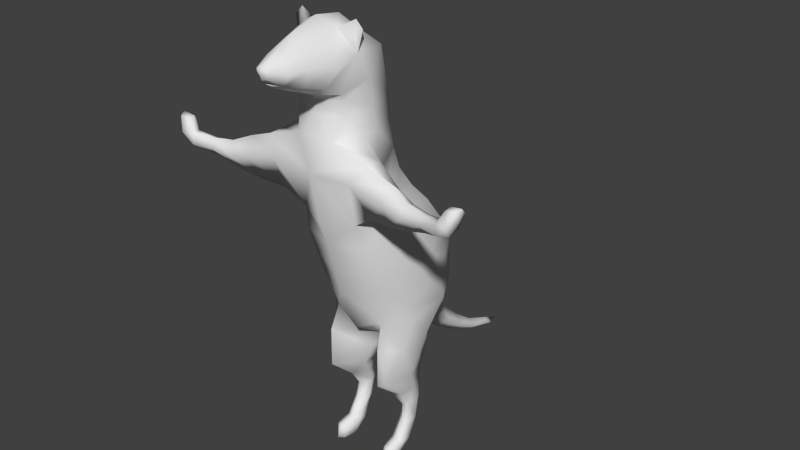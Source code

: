 # Source: ferret.blend  (saved by Blender 2.72.0; exported with 4.5.12 LTS)
import bpy
from mathutils import Matrix  # noqa: F401  (used for matrix-valued properties, if any)

bpy.ops.wm.read_factory_settings(use_empty=True)
scene = bpy.context.scene
scene.name = 'Scene'

# ---- collections
col_collection_1 = bpy.data.collections.new('Collection 1'); scene.collection.children.link(col_collection_1)

# ---- materials (node trees are filled in below, after node groups)
mat_material = bpy.data.materials.new('Material')
mat_material.alpha_threshold = 0.0
mat_material.use_transparent_shadow = False
mat_material.roughness = 0.5
mat_material.line_color = (0.0, 0.0, 0.0, 1.0)

# ---- material node trees

# ---- world
world_world = bpy.data.worlds.new('World'); scene.world = world_world
world_world.color = (0.05088, 0.05088, 0.05088)
world_world.use_sun_shadow = False
world_world.sun_shadow_jitter_overblur = 0.0
world_world.cycles.sampling_method = 'MANUAL'
world_world.cycles.sample_map_resolution = 256

# ---- meshes
me_ferret = bpy.data.meshes.new('ferret')
me_ferret.from_pydata([(-0.8897, -0.2042, 5.555), (-0.677, -0.8682, 5.208), (-0.8269, -0.3944, 6.092), (-0.9926, 0.1364, 5.091), (-0.677, 0.5187, 5.972), (-0.6087, -0.9606, 5.677), (-0.7577, -0.6088, 4.611), (-0.6274, 0.2139, 6.418), (-0.7605, 0.8819, 5.572), (-0.9911, 0.6968, 4.5), (-0.8405, -0.3719, 4.109), (-0.6806, 1.45, 4.898), (-0.9911, 0.9747, 3.984), (-0.9633, 0.05476, 3.664), (-0.6806, 1.701, 4.416), (-1.004, 1.131, 3.417), (-1.004, 0.1864, 3.318), (-0.5958, 1.845, 3.473), (-0.9588, 0.6753, 2.793), (-0.6081, 1.632, 2.854), (-0.523, 1.189, 2.249), (-0.2375, 2.326, 1.993), (-0.4647, 1.413, 2.396), (-0.1352, 4.034, 1.06), (-0.665, -0.5298, 7.802), (-0.1891, 3.383, 1.29), (-0.5264, -1.104, 7.75), (-0.5264, 0.04406, 7.854), (-0.5837, 0.1017, 6.871), (-0.7682, -0.5812, 6.532), (-0.5465, 0.05403, 7.384), (-0.2138, 2.827, 1.618), (-0.4036, -1.284, 7.32), (-0.7099, -0.4454, 7.37), (-0.263, 1.775, 2.499), (-0.6727, -0.5945, 8.36), (-0.5325, -1.107, 8.06), (-0.5325, -0.1511, 8.809), (-0.6912, -0.9226, 8.869), (-0.5325, -1.188, 8.18), (-0.5393, -0.6534, 9.172), (-0.6282, -1.321, 8.692), (-0.488, -1.488, 8.357), (-0.3563, -1.046, 9.274), (-0.4979, -1.804, 8.805), (-0.376, -1.879, 8.46), (-0.2668, -1.672, 9.101), (-0.348, -2.178, 8.76), (-0.2324, -2.177, 8.536), (-0.2209, -2.103, 8.956), (-0.1312, -2.427, 8.785), (-0.06858, -2.418, 8.691), (-0.09169, -2.462, 8.857), (-0.2049, -1.824, 8.603), (-0.7593, -0.8617, 9.27), (-0.6092, -0.8587, 9.422), (-0.7113, -0.816, 7.388), (-1.604, -0.9931, 6.374), (-1.052, -1.052, 5.979), (-1.097, -0.7278, 6.403), (-0.8967, -1.445, 6.726), (-1.133, -1.259, 7.092), (-1.164, -0.9335, 7.081), (-1.528, -1.145, 6.022), (-1.616, -1.455, 6.595), (-1.699, -1.217, 6.88), (-1.683, -1.03, 6.724), (-2.044, -1.167, 6.331), (-2.025, -1.307, 6.179), (-2.021, -1.479, 6.456), (-2.059, -1.35, 6.733), (-2.067, -1.143, 6.623), (-2.501, -1.266, 6.444), (-2.484, -1.366, 6.315), (-2.472, -1.508, 6.492), (-2.494, -1.45, 6.695), (-2.508, -1.28, 6.635), (-2.956, -1.341, 6.604), (-2.967, -1.428, 6.419), (-2.916, -1.596, 6.492), (-2.878, -1.594, 6.709), (-2.927, -1.423, 6.722), (-3.177, -1.375, 6.627), (-3.094, -1.524, 6.479), (-3.126, -1.651, 6.708), (-3.178, -1.496, 6.744), (-3.035, -1.34, 6.853), (-3.007, -1.522, 6.946), (-3.034, -1.403, 6.986), (-3.271, -1.342, 6.919), (-3.229, -1.568, 6.986), (-3.278, -1.439, 7.034), (-0.5458, -0.2359, 3.297), (-0.2008, 1.049, 1.907), (-0.8701, -0.006103, 2.666), (-0.143, 0.289, 2.162), (-0.8869, 0.5562, 2.396), (-0.6234, 1.011, 1.985), (-0.6046, -0.4215, 2.758), (-0.3274, 0.9771, 1.799), (-0.7951, 1.092, 2.885), (-0.7397, -0.2905, 1.934), (-0.2709, 0.2148, 1.785), (-0.8636, 0.3054, 1.907), (-0.6747, 0.8283, 1.823), (-0.6078, -0.4302, 1.924), (-0.4319, 0.8835, 1.729), (-0.706, 0.1619, 1.469), (-0.3823, 0.474, 1.443), (-0.8042, 0.4855, 1.518), (-0.6788, 0.7883, 1.528), (-0.5492, 0.09535, 1.448), (-0.5106, 0.8393, 1.485), (-0.6889, 0.4374, 1.051), (-0.4404, 0.6083, 1.087), (-0.752, 0.6644, 1.117), (-0.6506, 0.8522, 1.167), (-0.5756, 0.3759, 1.038), (-0.5237, 0.8654, 1.151), (-0.7198, 0.3885, 0.6896), (-0.4419, 0.4728, 0.682), (-0.7494, 0.5833, 0.6906), (-0.6174, 0.7126, 0.6874), (-0.6108, 0.3187, 0.6877), (-0.4918, 0.6919, 0.682), (-0.7512, 0.1763, 0.3077), (-0.4554, 0.1955, 0.2987), (-0.7475, 0.3771, 0.2546), (-0.6168, 0.5139, 0.212), (-0.6061, 0.09752, 0.3285), (-0.457, 0.4273, 0.1985), (-0.7378, 0.06483, 0.003548), (-0.4429, 0.09316, 0.003853), (-0.5594, 0.3385, 0.006354), (-0.592, -0.01475, 0.002734), (-0.7392, -0.1534, 0.2381), (-0.5132, -0.1387, 0.2312), (-0.6284, -0.2136, 0.2539), (-0.729, -0.2385, 0.000448), (-0.5036, -0.2169, 0.0006797), (-0.6176, -0.2994, -0.0001738), (1.217e-07, -0.89, 4.469), (-1.034e-07, 1.687, 5.002), (0.009195, -1.856, 8.414), (0.009195, -1.758, 8.746), (0.8897, -0.2042, 5.555), (0.677, -0.8682, 5.208), (0.8269, -0.3944, 6.092), (0.9926, 0.1364, 5.091), (0.677, 0.5187, 5.972), (0.6087, -0.9606, 5.677), (0.7577, -0.6088, 4.611), (0.6274, 0.2139, 6.418), (0.7605, 0.8819, 5.572), (0.9911, 0.6968, 4.5), (0.8405, -0.3719, 4.109), (0.6806, 1.45, 4.898), (0.9911, 0.9747, 3.984), (0.9633, 0.05476, 3.664), (0.6806, 1.701, 4.416), (1.004, 1.131, 3.417), (1.004, 0.1864, 3.318), (0.5958, 1.845, 3.473), (0.9588, 0.6753, 2.793), (0.6081, 1.632, 2.854), (0.523, 1.189, 2.249), (0.2375, 2.326, 1.993), (0.4647, 1.413, 2.396), (0.1352, 4.034, 1.06), (0.665, -0.5298, 7.802), (0.1891, 3.383, 1.29), (0.5264, -1.104, 7.75), (0.5264, 0.04406, 7.854), (0.5837, 0.1017, 6.871), (0.7682, -0.5812, 6.532), (0.5465, 0.05403, 7.384), (0.2138, 2.827, 1.618), (0.4036, -1.284, 7.32), (0.7099, -0.4454, 7.37), (0.263, 1.775, 2.499), (0.6727, -0.5945, 8.36), (0.5325, -1.107, 8.06), (0.5325, -0.1511, 8.809), (0.6912, -0.9226, 8.869), (0.5325, -1.188, 8.18), (0.5393, -0.6534, 9.172), (0.6282, -1.321, 8.692), (0.488, -1.488, 8.357), (0.3563, -1.046, 9.274), (0.4979, -1.804, 8.805), (0.376, -1.879, 8.46), (0.2668, -1.672, 9.101), (0.348, -2.178, 8.76), (0.2324, -2.177, 8.536), (0.2209, -2.103, 8.956), (0.1312, -2.427, 8.785), (0.06858, -2.418, 8.691), (0.09169, -2.462, 8.857), (0.2049, -1.824, 8.603), (0.7593, -0.8617, 9.27), (0.6092, -0.8587, 9.422), (0.7113, -0.816, 7.388), (1.604, -0.9931, 6.374), (1.052, -1.052, 5.979), (1.097, -0.7278, 6.403), (0.8967, -1.445, 6.726), (1.133, -1.259, 7.092), (1.164, -0.9335, 7.081), (1.528, -1.145, 6.022), (1.616, -1.455, 6.595), (1.699, -1.217, 6.88), (1.683, -1.03, 6.724), (2.044, -1.167, 6.331), (2.025, -1.307, 6.179), (2.021, -1.479, 6.456), (2.059, -1.35, 6.733), (2.067, -1.143, 6.623), (2.501, -1.266, 6.444), (2.484, -1.366, 6.315), (2.472, -1.508, 6.492), (2.494, -1.45, 6.695), (2.508, -1.28, 6.635), (2.956, -1.341, 6.604), (2.967, -1.428, 6.419), (2.916, -1.596, 6.492), (2.878, -1.594, 6.709), (2.927, -1.423, 6.722), (3.177, -1.375, 6.627), (3.094, -1.524, 6.479), (3.126, -1.651, 6.708), (3.178, -1.496, 6.744), (3.035, -1.34, 6.853), (3.007, -1.522, 6.946), (3.034, -1.403, 6.986), (3.271, -1.342, 6.919), (3.229, -1.568, 6.986), (3.278, -1.439, 7.034), (0.5458, -0.2359, 3.297), (0.2008, 1.049, 1.907), (0.8701, -0.006103, 2.666), (0.143, 0.289, 2.162), (0.8869, 0.5562, 2.396), (0.6234, 1.011, 1.985), (0.6046, -0.4215, 2.758), (0.3274, 0.9771, 1.799), (0.7951, 1.092, 2.885), (0.7397, -0.2905, 1.934), (0.2709, 0.2148, 1.785), (0.8636, 0.3054, 1.907), (0.6747, 0.8283, 1.823), (0.6078, -0.4302, 1.924), (0.4319, 0.8835, 1.729), (0.706, 0.1619, 1.469), (0.3823, 0.474, 1.443), (0.8042, 0.4855, 1.518), (0.6788, 0.7883, 1.528), (0.5492, 0.09535, 1.448), (0.5106, 0.8393, 1.485), (0.6889, 0.4374, 1.051), (0.4404, 0.6083, 1.087), (0.752, 0.6644, 1.117), (0.6506, 0.8522, 1.167), (0.5756, 0.3759, 1.038), (0.5237, 0.8654, 1.151), (0.7198, 0.3885, 0.6896), (0.4419, 0.4728, 0.682), (0.7494, 0.5833, 0.6906), (0.6174, 0.7126, 0.6874), (0.6108, 0.3187, 0.6877), (0.4918, 0.6919, 0.682), (0.7512, 0.1763, 0.3077), (0.4554, 0.1955, 0.2987), (0.7475, 0.3771, 0.2546), (0.6168, 0.5139, 0.212), (0.6061, 0.09752, 0.3285), (0.457, 0.4273, 0.1985), (0.7378, 0.06483, 0.003548), (0.4429, 0.09316, 0.003853), (0.5594, 0.3385, 0.006354), (0.592, -0.01475, 0.002734), (0.7392, -0.1534, 0.2381), (0.5132, -0.1387, 0.2312), (0.6284, -0.2136, 0.2539), (0.729, -0.2385, 0.000448), (0.5036, -0.2169, 0.0006797), (0.6176, -0.2994, -0.0001738), (-9.752e-08, 1.256, 2.169), (2.184e-07, -1.067, 5.134), (-1.147e-07, 0.6922, 6.095), (3.451e-07, -1.261, 5.656), (2.86e-07, 0.3937, 6.505), (-1.488e-07, 1.082, 5.702), (1.792e-07, -0.7509, 3.988), (1.373e-07, -0.3119, 2.99), (-6.688e-07, 1.938, 4.581), (8.189e-08, -0.04344, 2.825), (-6.651e-07, 2.091, 3.566), (-1.935e-08, 0.4393, 2.517), (-5.91e-07, 1.952, 2.954), (-7.265e-07, 4.466, 0.9686), (-1.925e-07, 1.138, 2.112), (-6.617e-07, 3.996, 0.9837), (-7.977e-07, 4.034, 1.153), (3.542e-07, -1.255, 7.736), (2.87e-07, 0.1952, 7.868), (-7.281e-07, 3.419, 1.416), (-6.025e-07, 3.314, 1.188), (2.905e-07, 0.2897, 6.872), (-5.455e-07, 2.696, 1.494), (3.634e-07, -1.467, 6.692), (-6.699e-07, 2.921, 1.771), (2.921e-07, 0.2314, 7.367), (-6.151e-07, 2.421, 2.233), (3.604e-07, -1.424, 7.43), (-4.996e-07, 2.209, 1.806), (3.53e-07, -1.242, 7.981), (-4.008e-07, 1.636, 2.279), (3.081e-07, -0.04732, 8.926), (3.567e-07, -1.282, 8.078), (3.581e-07, -0.6149, 9.364), (3.814e-07, -1.566, 8.203), (4.06e-07, -1.165, 9.451), (4.091e-07, -1.884, 8.324), (4.505e-07, -1.676, 9.306), (4.334e-07, -2.163, 8.45), (4.835e-07, -2.054, 9.087), (4.78e-07, -2.451, 8.659), (5.513e-07, -2.478, 8.885), (5.525e-07, -2.491, 8.775), (4.508e-07, -2.362, 8.573), (-0.009194, -1.856, 8.414), (3.87e-07, -1.633, 8.564), (-0.009194, -1.758, 8.746), (4.523e-07, -2.38, 8.61)], [], [(287, 289, 5, 1), (287, 1, 6, 141), (288, 4, 7, 290), (288, 291, 8, 4), (66, 57, 67, 71), (0, 2, 7, 4), (0, 4, 8, 3), (0, 3, 6, 1), (6, 3, 9, 10), (8, 291, 142, 11), (141, 6, 10, 292), (3, 8, 11, 9), (112, 118, 116, 110), (9, 11, 14, 12), (11, 142, 294, 14), (10, 9, 12, 13), (14, 294, 296, 17), (13, 12, 15, 16), (110, 116, 115, 109), (12, 14, 17, 15), (295, 92, 297), (15, 17, 19, 100), (17, 296, 298, 19), (2, 29, 28, 7), (61, 62, 66, 65), (30, 33, 24, 27), (7, 28, 307, 290), (316, 34, 21, 314), (56, 32, 26), (32, 313, 303, 26), (311, 30, 27, 304), (306, 25, 23, 301), (25, 305, 302, 23), (31, 310, 305, 25), (308, 31, 25, 306), (33, 29, 56), (307, 28, 30, 311), (28, 29, 33, 30), (314, 21, 31, 308), (21, 312, 310, 31), (24, 26, 36, 35), (27, 24, 35, 37), (26, 303, 315, 36), (304, 27, 37, 317), (23, 302, 299), (301, 23, 299), (36, 315, 318, 39), (37, 35, 38, 40), (35, 36, 39, 38), (317, 37, 40, 319), (38, 39, 42, 41), (319, 40, 43, 321), (39, 318, 320, 42), (43, 41, 44, 46), (42, 320, 322, 45), (41, 42, 45, 44), (321, 43, 46, 323), (44, 45, 48, 47), (323, 46, 49, 325), (46, 44, 47, 49), (45, 322, 324, 48), (49, 47, 50, 52), (47, 48, 51, 50), (325, 49, 52, 327), (51, 326, 328, 50), (52, 50, 328, 327), (51, 48, 333, 326), (329, 48, 324), (333, 48, 53, 144), (143, 331, 53), (331, 144, 53), (143, 53, 48, 329), (38, 41, 43), (43, 40, 55), (40, 38, 54), (309, 313, 32), (289, 309, 5), (32, 56, 62, 61), (56, 29, 59, 62), (5, 309, 60, 58), (59, 58, 63, 57), (309, 32, 61, 60), (62, 59, 57, 66), (33, 56, 26, 24), (29, 5, 58, 59), (5, 29, 2), (58, 60, 64, 63), (60, 61, 65, 64), (0, 1, 5, 2), (63, 64, 69, 68), (64, 65, 70, 69), (57, 63, 68, 67), (65, 66, 71, 70), (67, 68, 73, 72), (69, 70, 75, 74), (70, 71, 76, 75), (68, 69, 74, 73), (71, 67, 72, 76), (75, 76, 81, 80), (73, 74, 79, 78), (76, 72, 77, 81), (72, 73, 78, 77), (74, 75, 80, 79), (80, 81, 88, 87), (78, 83, 82), (85, 82, 83, 84), (84, 80, 87, 90), (88, 86, 89, 91), (87, 88, 91, 90), (85, 84, 90, 91), (77, 82, 89, 86), (81, 77, 86, 88), (82, 85, 91, 89), (78, 79, 83), (79, 80, 84), (83, 79, 84), (77, 78, 82), (22, 316, 286, 20), (300, 297, 93), (300, 93, 20, 286), (297, 92, 98, 95), (20, 93, 99, 97), (92, 16, 94, 98), (16, 18, 96, 94), (18, 20, 97, 96), (93, 297, 95, 99), (18, 100, 20), (34, 298, 312, 21), (13, 16, 92), (97, 99, 106, 104), (98, 94, 101, 105), (94, 96, 103, 101), (96, 97, 104, 103), (99, 95, 102, 106), (95, 98, 105, 102), (106, 102, 108, 112), (102, 105, 111, 108), (104, 106, 112, 110), (105, 101, 107, 111), (101, 103, 109, 107), (103, 104, 110, 109), (15, 100, 18, 16), (292, 10, 92, 293), (293, 92, 295), (10, 13, 92), (107, 113, 117, 111), (109, 115, 113, 107), (111, 117, 114, 108), (115, 116, 122, 121), (117, 113, 119, 123), (116, 118, 124, 122), (114, 117, 123, 120), (113, 115, 121, 119), (118, 114, 120, 124), (120, 123, 129, 126), (119, 121, 127, 125), (124, 120, 126, 130), (121, 122, 128, 127), (123, 119, 125, 129), (122, 124, 130, 128), (134, 132, 139, 140), (126, 129, 137, 136), (136, 139, 132, 126), (127, 133, 131), (137, 135, 138, 140), (136, 137, 140, 139), (125, 131, 138, 135), (131, 134, 140, 138), (127, 128, 133), (129, 125, 135, 137), (130, 126, 132), (128, 130, 133), (132, 134, 131, 133), (133, 130, 132), (125, 127, 131), (108, 114, 118, 112), (22, 19, 298, 34), (100, 22, 20), (34, 316, 22), (100, 19, 22), (55, 40, 54), (38, 43, 55, 54), (287, 146, 150, 289), (288, 290, 152, 149), (288, 149, 153, 291), (211, 216, 212, 202), (145, 149, 152, 147), (145, 148, 153, 149), (145, 146, 151, 148), (151, 155, 154, 148), (148, 154, 156, 153), (257, 255, 261, 263), (154, 157, 159, 156), (155, 158, 157, 154), (159, 162, 296, 294), (158, 161, 160, 157), (255, 254, 260, 261), (157, 160, 162, 159), (295, 297, 237), (160, 245, 164, 162), (162, 164, 298, 296), (147, 152, 173, 174), (206, 210, 211, 207), (175, 172, 169, 178), (152, 290, 307, 173), (316, 314, 166, 179), (201, 171, 177), (177, 171, 303, 313), (311, 304, 172, 175), (306, 301, 168, 170), (170, 168, 302, 305), (176, 170, 305, 310), (308, 306, 170, 176), (178, 201, 174), (307, 311, 175, 173), (173, 175, 178, 174), (314, 308, 176, 166), (166, 176, 310, 312), (169, 180, 181, 171), (172, 182, 180, 169), (171, 181, 315, 303), (304, 317, 182, 172), (168, 299, 302), (301, 299, 168), (181, 184, 318, 315), (182, 185, 183, 180), (180, 183, 184, 181), (317, 319, 185, 182), (183, 186, 187, 184), (319, 321, 188, 185), (184, 187, 320, 318), (188, 191, 189, 186), (187, 190, 322, 320), (186, 189, 190, 187), (321, 323, 191, 188), (189, 192, 193, 190), (323, 325, 194, 191), (191, 194, 192, 189), (190, 193, 324, 322), (194, 197, 195, 192), (192, 195, 196, 193), (325, 327, 197, 194), (196, 195, 328, 326), (197, 327, 328, 195), (196, 326, 333, 193), (329, 324, 193), (333, 332, 198, 193), (330, 198, 331), (331, 198, 332), (330, 329, 193, 198), (183, 188, 186), (188, 200, 185), (185, 199, 183), (309, 177, 313), (289, 150, 309), (177, 206, 207, 201), (201, 207, 204, 174), (150, 203, 205, 309), (204, 202, 208, 203), (309, 205, 206, 177), (207, 211, 202, 204), (178, 169, 171, 201), (174, 204, 203, 150), (150, 147, 174), (203, 208, 209, 205), (205, 209, 210, 206), (145, 147, 150, 146), (208, 213, 214, 209), (209, 214, 215, 210), (202, 212, 213, 208), (210, 215, 216, 211), (212, 217, 218, 213), (214, 219, 220, 215), (215, 220, 221, 216), (213, 218, 219, 214), (216, 221, 217, 212), (220, 225, 226, 221), (218, 223, 224, 219), (221, 226, 222, 217), (217, 222, 223, 218), (219, 224, 225, 220), (225, 232, 233, 226), (223, 227, 228), (230, 229, 228, 227), (229, 235, 232, 225), (233, 236, 234, 231), (232, 235, 236, 233), (230, 236, 235, 229), (222, 231, 234, 227), (226, 233, 231, 222), (227, 234, 236, 230), (223, 228, 224), (224, 229, 225), (228, 229, 224), (222, 227, 223), (167, 165, 286, 316), (300, 238, 297), (300, 286, 165, 238), (297, 240, 243, 237), (165, 242, 244, 238), (237, 243, 239, 161), (161, 239, 241, 163), (163, 241, 242, 165), (238, 244, 240, 297), (163, 165, 245), (179, 166, 312, 298), (158, 237, 161), (242, 249, 251, 244), (243, 250, 246, 239), (239, 246, 248, 241), (241, 248, 249, 242), (244, 251, 247, 240), (240, 247, 250, 243), (251, 257, 253, 247), (247, 253, 256, 250), (249, 255, 257, 251), (250, 256, 252, 246), (246, 252, 254, 248), (248, 254, 255, 249), (160, 161, 163, 245), (292, 293, 237, 155), (293, 295, 237), (155, 237, 158), (252, 256, 262, 258), (254, 252, 258, 260), (256, 253, 259, 262), (260, 266, 267, 261), (262, 268, 264, 258), (261, 267, 269, 263), (259, 265, 268, 262), (258, 264, 266, 260), (263, 269, 265, 259), (265, 271, 274, 268), (264, 270, 272, 266), (269, 275, 271, 265), (266, 272, 273, 267), (268, 274, 270, 264), (267, 273, 275, 269), (279, 285, 284, 277), (271, 281, 282, 274), (281, 271, 277, 284), (272, 276, 278), (282, 285, 283, 280), (281, 284, 285, 282), (270, 280, 283, 276), (276, 283, 285, 279), (272, 278, 273), (274, 282, 280, 270), (275, 277, 271), (273, 278, 275), (277, 278, 276, 279), (278, 277, 275), (270, 276, 272), (253, 257, 263, 259), (167, 179, 298, 164), (245, 165, 167), (179, 167, 316), (245, 167, 164), (200, 199, 185), (183, 199, 200, 188), (287, 141, 151, 146), (141, 292, 155, 151), (153, 156, 142, 291), (156, 159, 294, 142)])
me_ferret.polygons.foreach_set('use_smooth', [True] * 364)
_uv = me_ferret.uv_layers.new(name='UVMap')
_uv.uv.foreach_set('vector', [0.5535, 0.1692, 0.5908, 0.1467, 0.6227, 0.2241, 0.5712, 0.2375, 0.5535, 0.1692, 0.5712, 0.2375, 0.506, 0.2696, 0.4927, 0.191, 0.6022, 0.4991, 0.5947, 0.4181, 0.6499, 0.4098, 0.6523, 0.4992, 0.6022, 0.4991, 0.5413, 0.4988, 0.5386, 0.4373, 0.5947, 0.4181, 0.7865, 0.1909, 0.7458, 0.1789, 0.7696, 0.1265, 0.7941, 0.1355, 0.5877, 0.3205, 0.6458, 0.3155, 0.6499, 0.4098, 0.5947, 0.4181, 0.5877, 0.3205, 0.5947, 0.4181, 0.5386, 0.4373, 0.5305, 0.3589, 0.5877, 0.3205, 0.5305, 0.3589, 0.506, 0.2696, 0.5712, 0.2375, 0.506, 0.2696, 0.5305, 0.3589, 0.4729, 0.3947, 0.4515, 0.2896, 0.5386, 0.4373, 0.5413, 0.4988, 0.4837, 0.4991, 0.4834, 0.4569, 0.4927, 0.191, 0.506, 0.2696, 0.4515, 0.2896, 0.4529, 0.192, 0.5305, 0.3589, 0.5386, 0.4373, 0.4834, 0.4569, 0.4729, 0.3947, 0.2105, 0.2791, 0.1929, 0.2417, 0.2003, 0.2381, 0.2296, 0.2718, 0.4729, 0.3947, 0.4834, 0.4569, 0.4247, 0.4588, 0.4184, 0.4008, 0.4834, 0.4569, 0.4837, 0.4991, 0.428, 0.499, 0.4247, 0.4588, 0.4515, 0.2896, 0.4729, 0.3947, 0.4184, 0.4008, 0.4223, 0.3162, 0.4247, 0.4588, 0.428, 0.499, 0.3726, 0.499, 0.3698, 0.457, 0.4223, 0.3162, 0.4184, 0.4008, 0.3771, 0.3989, 0.3903, 0.3188, 0.2296, 0.2718, 0.2003, 0.2381, 0.2124, 0.2267, 0.2585, 0.2499, 0.4184, 0.4008, 0.4247, 0.4588, 0.3698, 0.457, 0.3771, 0.3989, 0.4068, 0.1794, 0.4173, 0.2646, 0.3714, 0.1606, 0.3771, 0.3989, 0.3698, 0.457, 0.3263, 0.4404, 0.3343, 0.3919, 0.3698, 0.457, 0.3726, 0.499, 0.3011, 0.4989, 0.3263, 0.4404, 0.6458, 0.3155, 0.6964, 0.3027, 0.687, 0.406, 0.6499, 0.4098, 0.8174, 0.2488, 0.7774, 0.2677, 0.7865, 0.1909, 0.8089, 0.1897, 0.713, 0.4098, 0.7496, 0.3441, 0.7734, 0.3377, 0.7269, 0.4159, 0.6499, 0.4098, 0.687, 0.406, 0.6796, 0.4992, 0.6523, 0.4992, 0.2319, 0.4305, 0.2647, 0.4541, 0.1924, 0.4698, 0.1855, 0.4429, 0.7798, 0.3024, 0.8344, 0.2728, 0.8341, 0.2963, 0.8344, 0.2728, 0.8775, 0.2808, 0.889, 0.2894, 0.8341, 0.2963, 0.7005, 0.4992, 0.713, 0.4098, 0.7269, 0.4159, 0.717, 0.4992, 0.09034, 0.4608, 0.09152, 0.4794, 0.0402, 0.4864, 0.03661, 0.4737, 0.09152, 0.4794, 0.09392, 0.4988, 0.04292, 0.4988, 0.0402, 0.4864, 0.1424, 0.475, 0.1442, 0.4988, 0.09392, 0.4988, 0.09152, 0.4794, 0.1427, 0.4519, 0.1424, 0.475, 0.09152, 0.4794, 0.09034, 0.4608, 0.7496, 0.3441, 0.6964, 0.3027, 0.7798, 0.3024, 0.6796, 0.4992, 0.687, 0.406, 0.713, 0.4098, 0.7005, 0.4992, 0.687, 0.406, 0.6964, 0.3027, 0.7496, 0.3441, 0.713, 0.4098, 0.1855, 0.4429, 0.1924, 0.4698, 0.1424, 0.475, 0.1427, 0.4519, 0.1924, 0.4698, 0.2015, 0.4988, 0.1442, 0.4988, 0.1424, 0.475, 0.7734, 0.3377, 0.8341, 0.2963, 0.844, 0.3108, 0.7817, 0.3718, 0.7269, 0.4159, 0.7734, 0.3377, 0.7817, 0.3718, 0.7649, 0.4453, 0.8341, 0.2963, 0.889, 0.2894, 0.9074, 0.3007, 0.844, 0.3108, 0.717, 0.4992, 0.7269, 0.4159, 0.7649, 0.4453, 0.7651, 0.4992, 0.0402, 0.4864, 0.04292, 0.4988, 0.006903, 0.4987, 0.03661, 0.4737, 0.0402, 0.4864, 0.006903, 0.4987, 0.844, 0.3108, 0.9074, 0.3007, 0.9198, 0.3116, 0.8613, 0.3243, 0.7649, 0.4453, 0.7817, 0.3718, 0.8271, 0.4127, 0.804, 0.4517, 0.7817, 0.3718, 0.844, 0.3108, 0.8613, 0.3243, 0.8271, 0.4127, 0.7651, 0.4992, 0.7649, 0.4453, 0.804, 0.4517, 0.8087, 0.4992, 0.8271, 0.4127, 0.8613, 0.3243, 0.8947, 0.3497, 0.8644, 0.3896, 0.8087, 0.4992, 0.804, 0.4517, 0.8385, 0.4616, 0.849, 0.4993, 0.8613, 0.3243, 0.9198, 0.3116, 0.9405, 0.3329, 0.8947, 0.3497, 0.8385, 0.4616, 0.8644, 0.3896, 0.9068, 0.4176, 0.8895, 0.4616, 0.8947, 0.3497, 0.9405, 0.3329, 0.9624, 0.3592, 0.9313, 0.3803, 0.8644, 0.3896, 0.8947, 0.3497, 0.9313, 0.3803, 0.9068, 0.4176, 0.849, 0.4993, 0.8385, 0.4616, 0.8895, 0.4616, 0.8862, 0.4993, 0.9068, 0.4176, 0.9313, 0.3803, 0.9601, 0.4127, 0.9416, 0.4375, 0.8862, 0.4993, 0.8895, 0.4616, 0.9263, 0.4707, 0.9223, 0.4993, 0.8895, 0.4616, 0.9068, 0.4176, 0.9416, 0.4375, 0.9263, 0.4707, 0.9313, 0.3803, 0.9624, 0.3592, 0.9781, 0.3942, 0.9601, 0.4127, 0.9263, 0.4707, 0.9416, 0.4375, 0.9644, 0.4722, 0.9639, 0.4855, 0.9416, 0.4375, 0.9601, 0.4127, 0.974, 0.462, 0.9644, 0.4722, 0.9223, 0.4993, 0.9263, 0.4707, 0.9639, 0.4855, 0.9653, 0.4993, 0.09102, 0.7361, 0.07078, 0.7353, 0.07924, 0.708, 0.1119, 0.7181, 0.1065, 0.6969, 0.1119, 0.7181, 0.07924, 0.708, 0.08689, 0.6834, 0.974, 0.462, 0.9594, 0.4148, 0.9824, 0.4508, 0.9815, 0.4639, 0.9898, 0.4251, 0.9601, 0.4127, 0.9781, 0.3942, 0.1061, 0.2165, 0.09915, 0.2646, 0.05206, 0.2797, 0.01861, 0.2593, 0.0601, 0.3052, 0.01861, 0.3045, 0.05206, 0.2797, 0.01861, 0.3045, 0.01861, 0.2593, 0.05206, 0.2797, 0.0601, 0.3052, 0.05206, 0.2797, 0.09915, 0.2646, 0.1339, 0.3051, 0.8271, 0.4127, 0.8644, 0.3896, 0.8385, 0.4616, 0.8385, 0.4616, 0.804, 0.4517, 0.8226, 0.4463, 0.804, 0.4517, 0.8271, 0.4127, 0.8193, 0.4408, 0.8765, 0.1887, 0.8775, 0.2808, 0.8344, 0.2728, 0.5908, 0.1467, 0.6664, 0.0843, 0.6227, 0.2241, 0.8344, 0.2728, 0.7798, 0.3024, 0.7774, 0.2677, 0.8174, 0.2488, 0.7798, 0.3024, 0.6964, 0.3027, 0.703, 0.2538, 0.7774, 0.2677, 0.6227, 0.2241, 0.6664, 0.0843, 0.6834, 0.09877, 0.6532, 0.2101, 0.703, 0.2538, 0.6532, 0.2101, 0.7156, 0.1569, 0.7458, 0.1789, 0.8765, 0.1887, 0.8344, 0.2728, 0.8174, 0.2488, 0.8535, 0.1928, 0.7774, 0.2677, 0.703, 0.2538, 0.7458, 0.1789, 0.7865, 0.1909, 0.7496, 0.3441, 0.7798, 0.3024, 0.8341, 0.2963, 0.7734, 0.3377, 0.6964, 0.3027, 0.6227, 0.2241, 0.6532, 0.2101, 0.703, 0.2538, 0.6227, 0.2241, 0.6964, 0.3027, 0.6458, 0.3155, 0.6532, 0.2101, 0.6834, 0.09877, 0.7119, 0.1016, 0.7156, 0.1569, 0.8535, 0.1928, 0.8174, 0.2488, 0.8089, 0.1897, 0.8414, 0.168, 0.5877, 0.3205, 0.5712, 0.2375, 0.6227, 0.2241, 0.6458, 0.3155, 0.7156, 0.1569, 0.7119, 0.1016, 0.7417, 0.09585, 0.7542, 0.1181, 0.8414, 0.168, 0.8089, 0.1897, 0.8146, 0.1382, 0.8403, 0.1356, 0.7458, 0.1789, 0.7156, 0.1569, 0.7542, 0.1181, 0.7696, 0.1265, 0.8089, 0.1897, 0.7865, 0.1909, 0.7941, 0.1355, 0.8146, 0.1382, 0.7696, 0.1265, 0.7542, 0.1181, 0.7785, 0.08551, 0.7915, 0.09145, 0.8403, 0.1356, 0.8146, 0.1382, 0.8232, 0.09598, 0.8384, 0.1012, 0.8146, 0.1382, 0.7941, 0.1355, 0.8078, 0.09506, 0.8232, 0.09598, 0.7542, 0.1181, 0.7417, 0.09585, 0.7662, 0.07152, 0.7785, 0.08551, 0.7941, 0.1355, 0.7696, 0.1265, 0.7915, 0.09145, 0.8078, 0.09506, 0.8232, 0.09598, 0.8078, 0.09506, 0.8268, 0.05249, 0.8413, 0.06035, 0.7785, 0.08551, 0.7662, 0.07152, 0.7839, 0.03972, 0.7967, 0.0468, 0.8078, 0.09506, 0.7915, 0.09145, 0.8135, 0.05031, 0.8268, 0.05249, 0.7915, 0.09145, 0.7785, 0.08551, 0.7967, 0.0468, 0.8135, 0.05031, 0.8384, 0.1012, 0.8232, 0.09598, 0.8413, 0.06035, 0.8561, 0.07051, 0.8413, 0.06035, 0.8268, 0.05249, 0.8371, 0.03465, 0.8415, 0.03955, 0.7967, 0.0468, 0.7966, 0.03308, 0.8133, 0.03042, 0.9287, 0.0373, 0.916, 0.05487, 0.8928, 0.03764, 0.9202, 0.01763, 0.8572, 0.04771, 0.8413, 0.06035, 0.8415, 0.03955, 0.8497, 0.02799, 0.8371, 0.03465, 0.8296, 0.03669, 0.8318, 0.02068, 0.8422, 0.02088, 0.8415, 0.03955, 0.8371, 0.03465, 0.8422, 0.02088, 0.8497, 0.02799, 0.9287, 0.0373, 0.9202, 0.01763, 0.9591, 0.02432, 0.9686, 0.04054, 0.8135, 0.05031, 0.8133, 0.03042, 0.8318, 0.02068, 0.8296, 0.03669, 0.8268, 0.05249, 0.8135, 0.05031, 0.8296, 0.03669, 0.8371, 0.03465, 0.916, 0.05487, 0.9287, 0.0373, 0.9686, 0.04054, 0.9557, 0.05487, 0.7967, 0.0468, 0.7839, 0.03972, 0.7966, 0.03308, 0.8561, 0.07051, 0.8413, 0.06035, 0.8572, 0.04771, 0.8679, 0.06377, 0.8561, 0.07051, 0.8572, 0.04771, 0.8135, 0.05031, 0.7967, 0.0468, 0.8133, 0.03042, 0.2725, 0.422, 0.2319, 0.4305, 0.2268, 0.4144, 0.2631, 0.3657, 0.2143, 0.3791, 0.1439, 0.3802, 0.218, 0.3514, 0.2143, 0.3791, 0.218, 0.3514, 0.2631, 0.3657, 0.2268, 0.4144, 0.3714, 0.1606, 0.4173, 0.2646, 0.3737, 0.2494, 0.341, 0.1735, 0.2631, 0.3657, 0.218, 0.3514, 0.2198, 0.3333, 0.2538, 0.3317, 0.4173, 0.2646, 0.3903, 0.3188, 0.3579, 0.2802, 0.3737, 0.2494, 0.3903, 0.3188, 0.3368, 0.3519, 0.3146, 0.3122, 0.3579, 0.2802, 0.3368, 0.3519, 0.2631, 0.3657, 0.2538, 0.3317, 0.3146, 0.3122, 0.218, 0.3514, 0.1439, 0.3802, 0.1462, 0.3422, 0.2198, 0.3333, 0.3368, 0.3519, 0.3343, 0.3919, 0.2631, 0.3657, 0.2647, 0.4541, 0.3011, 0.4989, 0.2015, 0.4988, 0.1924, 0.4698, 0.4223, 0.3162, 0.3903, 0.3188, 0.4173, 0.2646, 0.2538, 0.3317, 0.2198, 0.3333, 0.2176, 0.3102, 0.2453, 0.3018, 0.3737, 0.2494, 0.3579, 0.2802, 0.331, 0.2442, 0.3383, 0.2327, 0.3579, 0.2802, 0.3146, 0.3122, 0.2929, 0.2728, 0.331, 0.2442, 0.3146, 0.3122, 0.2538, 0.3317, 0.2453, 0.3018, 0.2929, 0.2728, 0.2198, 0.3333, 0.1462, 0.3422, 0.1511, 0.3133, 0.2176, 0.3102, 0.341, 0.1735, 0.3737, 0.2494, 0.3383, 0.2327, 0.3161, 0.1848, 0.2176, 0.3102, 0.1511, 0.3133, 0.1724, 0.2847, 0.2105, 0.2791, 0.3161, 0.1848, 0.3383, 0.2327, 0.2904, 0.2149, 0.2811, 0.181, 0.2453, 0.3018, 0.2176, 0.3102, 0.2105, 0.2791, 0.2296, 0.2718, 0.3383, 0.2327, 0.331, 0.2442, 0.2833, 0.2277, 0.2904, 0.2149, 0.331, 0.2442, 0.2929, 0.2728, 0.2585, 0.2499, 0.2833, 0.2277, 0.2929, 0.2728, 0.2453, 0.3018, 0.2296, 0.2718, 0.2585, 0.2499, 0.3771, 0.3989, 0.3343, 0.3919, 0.3368, 0.3519, 0.3903, 0.3188, 0.4529, 0.192, 0.4515, 0.2896, 0.4173, 0.2646, 0.4282, 0.1871, 0.4282, 0.1871, 0.4173, 0.2646, 0.4068, 0.1794, 0.4515, 0.2896, 0.4223, 0.3162, 0.4173, 0.2646, 0.2833, 0.2277, 0.2293, 0.206, 0.2392, 0.1929, 0.2904, 0.2149, 0.2585, 0.2499, 0.2124, 0.2267, 0.2293, 0.206, 0.2833, 0.2277, 0.2904, 0.2149, 0.2392, 0.1929, 0.2499, 0.1621, 0.2811, 0.181, 0.2124, 0.2267, 0.2003, 0.2381, 0.1795, 0.2087, 0.189, 0.1957, 0.2392, 0.1929, 0.2293, 0.206, 0.1967, 0.1788, 0.203, 0.1682, 0.2003, 0.2381, 0.1929, 0.2417, 0.1709, 0.2149, 0.1795, 0.2087, 0.2499, 0.1621, 0.2392, 0.1929, 0.203, 0.1682, 0.2173, 0.1544, 0.2293, 0.206, 0.2124, 0.2267, 0.189, 0.1957, 0.1967, 0.1788, 0.1929, 0.2417, 0.1762, 0.2497, 0.1542, 0.221, 0.1709, 0.2149, 0.2173, 0.1544, 0.203, 0.1682, 0.1763, 0.138, 0.189, 0.1309, 0.1967, 0.1788, 0.189, 0.1957, 0.1614, 0.1662, 0.1677, 0.15, 0.1709, 0.2149, 0.1542, 0.221, 0.1255, 0.1953, 0.1418, 0.1845, 0.189, 0.1957, 0.1795, 0.2087, 0.1536, 0.1789, 0.1614, 0.1662, 0.203, 0.1682, 0.1967, 0.1788, 0.1677, 0.15, 0.1763, 0.138, 0.1795, 0.2087, 0.1709, 0.2149, 0.1418, 0.1845, 0.1536, 0.1789, 0.09223, 0.08853, 0.07401, 0.07347, 0.1145, 0.07104, 0.1285, 0.08256, 0.189, 0.1309, 0.1763, 0.138, 0.1623, 0.122, 0.1688, 0.1195, 0.1688, 0.1195, 0.1625, 0.1046, 0.1858, 0.1056, 0.189, 0.1309, 0.1614, 0.1662, 0.137, 0.1661, 0.1433, 0.1397, 0.1623, 0.122, 0.1589, 0.1274, 0.1474, 0.1168, 0.153, 0.109, 0.1688, 0.1195, 0.1623, 0.122, 0.153, 0.109, 0.1625, 0.1046, 0.1677, 0.15, 0.1433, 0.1397, 0.1474, 0.1168, 0.1589, 0.1274, 0.08703, 0.1092, 0.09223, 0.08853, 0.1285, 0.08256, 0.1245, 0.09837, 0.1614, 0.1662, 0.1536, 0.1789, 0.137, 0.1661, 0.1763, 0.138, 0.1677, 0.15, 0.1589, 0.1274, 0.1623, 0.122, 0.1418, 0.1845, 0.1255, 0.1953, 0.115, 0.1702, 0.1536, 0.1789, 0.1418, 0.1845, 0.137, 0.1661, 0.07401, 0.07347, 0.09223, 0.08853, 0.08703, 0.1092, 0.04725, 0.09585, 0.137, 0.1661, 0.1418, 0.1845, 0.115, 0.1702, 0.1677, 0.15, 0.1614, 0.1662, 0.1433, 0.1397, 0.1724, 0.2847, 0.1762, 0.2497, 0.1929, 0.2417, 0.2105, 0.2791, 0.2725, 0.422, 0.3263, 0.4404, 0.3011, 0.4989, 0.2647, 0.4541, 0.3343, 0.3919, 0.2725, 0.422, 0.2631, 0.3657, 0.2647, 0.4541, 0.2319, 0.4305, 0.2725, 0.422, 0.3343, 0.3919, 0.3263, 0.4404, 0.2725, 0.422, 0.8226, 0.4463, 0.804, 0.4517, 0.8193, 0.4408, 0.5078, 0.06318, 0.4721, 0.1529, 0.4307, 0.1125, 0.4458, 0.0776, 0.5535, 0.1692, 0.5712, 0.2375, 0.6227, 0.2241, 0.5908, 0.1467, 0.6022, 0.4991, 0.6523, 0.4992, 0.6499, 0.4098, 0.5947, 0.4181, 0.6022, 0.4991, 0.5947, 0.4181, 0.5386, 0.4373, 0.5413, 0.4988, 0.7865, 0.1909, 0.7941, 0.1355, 0.7696, 0.1265, 0.7458, 0.1789, 0.5877, 0.3205, 0.5947, 0.4181, 0.6499, 0.4098, 0.6458, 0.3155, 0.5877, 0.3205, 0.5305, 0.3589, 0.5386, 0.4373, 0.5947, 0.4181, 0.5877, 0.3205, 0.5712, 0.2375, 0.506, 0.2696, 0.5305, 0.3589, 0.506, 0.2696, 0.4515, 0.2896, 0.4729, 0.3947, 0.5305, 0.3589, 0.5305, 0.3589, 0.4729, 0.3947, 0.4834, 0.4569, 0.5386, 0.4373, 0.2105, 0.2791, 0.2296, 0.2718, 0.2003, 0.2381, 0.1929, 0.2417, 0.4729, 0.3947, 0.4184, 0.4008, 0.4247, 0.4588, 0.4834, 0.4569, 0.4515, 0.2896, 0.4223, 0.3162, 0.4184, 0.4008, 0.4729, 0.3947, 0.4247, 0.4588, 0.3698, 0.457, 0.3726, 0.499, 0.428, 0.499, 0.4223, 0.3162, 0.3903, 0.3188, 0.3771, 0.3989, 0.4184, 0.4008, 0.2296, 0.2718, 0.2585, 0.2499, 0.2124, 0.2267, 0.2003, 0.2381, 0.4184, 0.4008, 0.3771, 0.3989, 0.3698, 0.457, 0.4247, 0.4588, 0.4068, 0.1794, 0.3714, 0.1606, 0.4173, 0.2646, 0.3771, 0.3989, 0.3343, 0.3919, 0.3263, 0.4404, 0.3698, 0.457, 0.3698, 0.457, 0.3263, 0.4404, 0.3011, 0.4989, 0.3726, 0.499, 0.6458, 0.3155, 0.6499, 0.4098, 0.687, 0.406, 0.6964, 0.3027, 0.8174, 0.2488, 0.8089, 0.1897, 0.7865, 0.1909, 0.7774, 0.2677, 0.713, 0.4098, 0.7269, 0.4159, 0.7734, 0.3377, 0.7496, 0.3441, 0.6499, 0.4098, 0.6523, 0.4992, 0.6796, 0.4992, 0.687, 0.406, 0.2319, 0.4305, 0.1855, 0.4429, 0.1924, 0.4698, 0.2647, 0.4541, 0.7798, 0.3024, 0.8341, 0.2963, 0.8344, 0.2728, 0.8344, 0.2728, 0.8341, 0.2963, 0.889, 0.2894, 0.8775, 0.2808, 0.7005, 0.4992, 0.717, 0.4992, 0.7269, 0.4159, 0.713, 0.4098, 0.09034, 0.4608, 0.03661, 0.4737, 0.0402, 0.4864, 0.09152, 0.4794, 0.09152, 0.4794, 0.0402, 0.4864, 0.04292, 0.4988, 0.09392, 0.4988, 0.1424, 0.475, 0.09152, 0.4794, 0.09392, 0.4988, 0.1442, 0.4988, 0.1427, 0.4519, 0.09034, 0.4608, 0.09152, 0.4794, 0.1424, 0.475, 0.7496, 0.3441, 0.7798, 0.3024, 0.6964, 0.3027, 0.6796, 0.4992, 0.7005, 0.4992, 0.713, 0.4098, 0.687, 0.406, 0.687, 0.406, 0.713, 0.4098, 0.7496, 0.3441, 0.6964, 0.3027, 0.1855, 0.4429, 0.1427, 0.4519, 0.1424, 0.475, 0.1924, 0.4698, 0.1924, 0.4698, 0.1424, 0.475, 0.1442, 0.4988, 0.2015, 0.4988, 0.7734, 0.3377, 0.7817, 0.3718, 0.844, 0.3108, 0.8341, 0.2963, 0.7269, 0.4159, 0.7649, 0.4453, 0.7817, 0.3718, 0.7734, 0.3377, 0.8341, 0.2963, 0.844, 0.3108, 0.9074, 0.3007, 0.889, 0.2894, 0.717, 0.4992, 0.7651, 0.4992, 0.7649, 0.4453, 0.7269, 0.4159, 0.0402, 0.4864, 0.006903, 0.4987, 0.04292, 0.4988, 0.03661, 0.4737, 0.006903, 0.4987, 0.0402, 0.4864, 0.844, 0.3108, 0.8613, 0.3243, 0.9198, 0.3116, 0.9074, 0.3007, 0.7649, 0.4453, 0.804, 0.4517, 0.8271, 0.4127, 0.7817, 0.3718, 0.7817, 0.3718, 0.8271, 0.4127, 0.8613, 0.3243, 0.844, 0.3108, 0.7651, 0.4992, 0.8087, 0.4992, 0.804, 0.4517, 0.7649, 0.4453, 0.8271, 0.4127, 0.8644, 0.3896, 0.8947, 0.3497, 0.8613, 0.3243, 0.8087, 0.4992, 0.849, 0.4993, 0.8385, 0.4616, 0.804, 0.4517, 0.8613, 0.3243, 0.8947, 0.3497, 0.9405, 0.3329, 0.9198, 0.3116, 0.8385, 0.4616, 0.8895, 0.4616, 0.9068, 0.4176, 0.8644, 0.3896, 0.8947, 0.3497, 0.9313, 0.3803, 0.9624, 0.3592, 0.9405, 0.3329, 0.8644, 0.3896, 0.9068, 0.4176, 0.9313, 0.3803, 0.8947, 0.3497, 0.849, 0.4993, 0.8862, 0.4993, 0.8895, 0.4616, 0.8385, 0.4616, 0.9068, 0.4176, 0.9416, 0.4375, 0.9601, 0.4127, 0.9313, 0.3803, 0.8862, 0.4993, 0.9223, 0.4993, 0.9263, 0.4707, 0.8895, 0.4616, 0.8895, 0.4616, 0.9263, 0.4707, 0.9416, 0.4375, 0.9068, 0.4176, 0.9313, 0.3803, 0.9601, 0.4127, 0.9781, 0.3942, 0.9624, 0.3592, 0.9263, 0.4707, 0.9639, 0.4855, 0.9644, 0.4722, 0.9416, 0.4375, 0.9416, 0.4375, 0.9644, 0.4722, 0.974, 0.462, 0.9601, 0.4127, 0.9223, 0.4993, 0.9653, 0.4993, 0.9639, 0.4855, 0.9263, 0.4707, 0.09102, 0.7361, 0.1119, 0.7181, 0.07924, 0.708, 0.07078, 0.7353, 0.1065, 0.6969, 0.08689, 0.6834, 0.07924, 0.708, 0.1119, 0.7181, 0.974, 0.462, 0.9815, 0.4639, 0.9824, 0.4508, 0.9594, 0.4148, 0.9898, 0.4251, 0.9781, 0.3942, 0.9601, 0.4127, 0.1061, 0.2165, 0.01861, 0.2593, 0.05206, 0.2797, 0.09915, 0.2646, 0.0601, 0.3052, 0.05206, 0.2797, 0.01861, 0.3045, 0.01861, 0.3045, 0.05206, 0.2797, 0.01861, 0.2593, 0.0601, 0.3052, 0.1339, 0.3051, 0.09915, 0.2646, 0.05206, 0.2797, 0.8271, 0.4127, 0.8385, 0.4616, 0.8644, 0.3896, 0.8385, 0.4616, 0.8226, 0.4463, 0.804, 0.4517, 0.804, 0.4517, 0.8193, 0.4408, 0.8271, 0.4127, 0.8765, 0.1887, 0.8344, 0.2728, 0.8775, 0.2808, 0.5908, 0.1467, 0.6227, 0.2241, 0.6664, 0.0843, 0.8344, 0.2728, 0.8174, 0.2488, 0.7774, 0.2677, 0.7798, 0.3024, 0.7798, 0.3024, 0.7774, 0.2677, 0.703, 0.2538, 0.6964, 0.3027, 0.6227, 0.2241, 0.6532, 0.2101, 0.6834, 0.09877, 0.6664, 0.0843, 0.703, 0.2538, 0.7458, 0.1789, 0.7156, 0.1569, 0.6532, 0.2101, 0.8765, 0.1887, 0.8535, 0.1928, 0.8174, 0.2488, 0.8344, 0.2728, 0.7774, 0.2677, 0.7865, 0.1909, 0.7458, 0.1789, 0.703, 0.2538, 0.7496, 0.3441, 0.7734, 0.3377, 0.8341, 0.2963, 0.7798, 0.3024, 0.6964, 0.3027, 0.703, 0.2538, 0.6532, 0.2101, 0.6227, 0.2241, 0.6227, 0.2241, 0.6458, 0.3155, 0.6964, 0.3027, 0.6532, 0.2101, 0.7156, 0.1569, 0.7119, 0.1016, 0.6834, 0.09877, 0.8535, 0.1928, 0.8414, 0.168, 0.8089, 0.1897, 0.8174, 0.2488, 0.5877, 0.3205, 0.6458, 0.3155, 0.6227, 0.2241, 0.5712, 0.2375, 0.7156, 0.1569, 0.7542, 0.1181, 0.7417, 0.09585, 0.7119, 0.1016, 0.8414, 0.168, 0.8403, 0.1356, 0.8146, 0.1382, 0.8089, 0.1897, 0.7458, 0.1789, 0.7696, 0.1265, 0.7542, 0.1181, 0.7156, 0.1569, 0.8089, 0.1897, 0.8146, 0.1382, 0.7941, 0.1355, 0.7865, 0.1909, 0.7696, 0.1265, 0.7915, 0.09145, 0.7785, 0.08551, 0.7542, 0.1181, 0.8403, 0.1356, 0.8384, 0.1012, 0.8232, 0.09598, 0.8146, 0.1382, 0.8146, 0.1382, 0.8232, 0.09598, 0.8078, 0.09506, 0.7941, 0.1355, 0.7542, 0.1181, 0.7785, 0.08551, 0.7662, 0.07152, 0.7417, 0.09585, 0.7941, 0.1355, 0.8078, 0.09506, 0.7915, 0.09145, 0.7696, 0.1265, 0.8232, 0.09598, 0.8413, 0.06035, 0.8268, 0.05249, 0.8078, 0.09506, 0.7785, 0.08551, 0.7967, 0.0468, 0.7839, 0.03972, 0.7662, 0.07152, 0.8078, 0.09506, 0.8268, 0.05249, 0.8135, 0.05031, 0.7915, 0.09145, 0.7915, 0.09145, 0.8135, 0.05031, 0.7967, 0.0468, 0.7785, 0.08551, 0.8384, 0.1012, 0.8561, 0.07051, 0.8413, 0.06035, 0.8232, 0.09598, 0.8413, 0.06035, 0.8415, 0.03955, 0.8371, 0.03465, 0.8268, 0.05249, 0.7967, 0.0468, 0.8133, 0.03042, 0.7966, 0.03308, 0.9287, 0.0373, 0.9202, 0.01763, 0.8928, 0.03764, 0.916, 0.05487, 0.8572, 0.04771, 0.8497, 0.02799, 0.8415, 0.03955, 0.8413, 0.06035, 0.8371, 0.03465, 0.8422, 0.02088, 0.8318, 0.02068, 0.8296, 0.03669, 0.8415, 0.03955, 0.8497, 0.02799, 0.8422, 0.02088, 0.8371, 0.03465, 0.9287, 0.0373, 0.9686, 0.04054, 0.9591, 0.02432, 0.9202, 0.01763, 0.8135, 0.05031, 0.8296, 0.03669, 0.8318, 0.02068, 0.8133, 0.03042, 0.8268, 0.05249, 0.8371, 0.03465, 0.8296, 0.03669, 0.8135, 0.05031, 0.916, 0.05487, 0.9557, 0.05487, 0.9686, 0.04054, 0.9287, 0.0373, 0.7967, 0.0468, 0.7966, 0.03308, 0.7839, 0.03972, 0.8561, 0.07051, 0.8572, 0.04771, 0.8413, 0.06035, 0.8679, 0.06377, 0.8572, 0.04771, 0.8561, 0.07051, 0.8135, 0.05031, 0.8133, 0.03042, 0.7967, 0.0468, 0.2725, 0.422, 0.2631, 0.3657, 0.2268, 0.4144, 0.2319, 0.4305, 0.2143, 0.3791, 0.218, 0.3514, 0.1439, 0.3802, 0.2143, 0.3791, 0.2268, 0.4144, 0.2631, 0.3657, 0.218, 0.3514, 0.3714, 0.1606, 0.341, 0.1735, 0.3737, 0.2494, 0.4173, 0.2646, 0.2631, 0.3657, 0.2538, 0.3317, 0.2198, 0.3333, 0.218, 0.3514, 0.4173, 0.2646, 0.3737, 0.2494, 0.3579, 0.2802, 0.3903, 0.3188, 0.3903, 0.3188, 0.3579, 0.2802, 0.3146, 0.3122, 0.3368, 0.3519, 0.3368, 0.3519, 0.3146, 0.3122, 0.2538, 0.3317, 0.2631, 0.3657, 0.218, 0.3514, 0.2198, 0.3333, 0.1462, 0.3422, 0.1439, 0.3802, 0.3368, 0.3519, 0.2631, 0.3657, 0.3343, 0.3919, 0.2647, 0.4541, 0.1924, 0.4698, 0.2015, 0.4988, 0.3011, 0.4989, 0.4223, 0.3162, 0.4173, 0.2646, 0.3903, 0.3188, 0.2538, 0.3317, 0.2453, 0.3018, 0.2176, 0.3102, 0.2198, 0.3333, 0.3737, 0.2494, 0.3383, 0.2327, 0.331, 0.2442, 0.3579, 0.2802, 0.3579, 0.2802, 0.331, 0.2442, 0.2929, 0.2728, 0.3146, 0.3122, 0.3146, 0.3122, 0.2929, 0.2728, 0.2453, 0.3018, 0.2538, 0.3317, 0.2198, 0.3333, 0.2176, 0.3102, 0.1511, 0.3133, 0.1462, 0.3422, 0.341, 0.1735, 0.3161, 0.1848, 0.3383, 0.2327, 0.3737, 0.2494, 0.2176, 0.3102, 0.2105, 0.2791, 0.1724, 0.2847, 0.1511, 0.3133, 0.3161, 0.1848, 0.2811, 0.181, 0.2904, 0.2149, 0.3383, 0.2327, 0.2453, 0.3018, 0.2296, 0.2718, 0.2105, 0.2791, 0.2176, 0.3102, 0.3383, 0.2327, 0.2904, 0.2149, 0.2833, 0.2277, 0.331, 0.2442, 0.331, 0.2442, 0.2833, 0.2277, 0.2585, 0.2499, 0.2929, 0.2728, 0.2929, 0.2728, 0.2585, 0.2499, 0.2296, 0.2718, 0.2453, 0.3018, 0.3771, 0.3989, 0.3903, 0.3188, 0.3368, 0.3519, 0.3343, 0.3919, 0.4529, 0.192, 0.4282, 0.1871, 0.4173, 0.2646, 0.4515, 0.2896, 0.4282, 0.1871, 0.4068, 0.1794, 0.4173, 0.2646, 0.4515, 0.2896, 0.4173, 0.2646, 0.4223, 0.3162, 0.2833, 0.2277, 0.2904, 0.2149, 0.2392, 0.1929, 0.2293, 0.206, 0.2585, 0.2499, 0.2833, 0.2277, 0.2293, 0.206, 0.2124, 0.2267, 0.2904, 0.2149, 0.2811, 0.181, 0.2499, 0.1621, 0.2392, 0.1929, 0.2124, 0.2267, 0.189, 0.1957, 0.1795, 0.2087, 0.2003, 0.2381, 0.2392, 0.1929, 0.203, 0.1682, 0.1967, 0.1788, 0.2293, 0.206, 0.2003, 0.2381, 0.1795, 0.2087, 0.1709, 0.2149, 0.1929, 0.2417, 0.2499, 0.1621, 0.2173, 0.1544, 0.203, 0.1682, 0.2392, 0.1929, 0.2293, 0.206, 0.1967, 0.1788, 0.189, 0.1957, 0.2124, 0.2267, 0.1929, 0.2417, 0.1709, 0.2149, 0.1542, 0.221, 0.1762, 0.2497, 0.2173, 0.1544, 0.189, 0.1309, 0.1763, 0.138, 0.203, 0.1682, 0.1967, 0.1788, 0.1677, 0.15, 0.1614, 0.1662, 0.189, 0.1957, 0.1709, 0.2149, 0.1418, 0.1845, 0.1255, 0.1953, 0.1542, 0.221, 0.189, 0.1957, 0.1614, 0.1662, 0.1536, 0.1789, 0.1795, 0.2087, 0.203, 0.1682, 0.1763, 0.138, 0.1677, 0.15, 0.1967, 0.1788, 0.1795, 0.2087, 0.1536, 0.1789, 0.1418, 0.1845, 0.1709, 0.2149, 0.09223, 0.08853, 0.1285, 0.08256, 0.1145, 0.07104, 0.07401, 0.07347, 0.189, 0.1309, 0.1688, 0.1195, 0.1623, 0.122, 0.1763, 0.138, 0.1688, 0.1195, 0.189, 0.1309, 0.1858, 0.1056, 0.1625, 0.1046, 0.1614, 0.1662, 0.1433, 0.1397, 0.137, 0.1661, 0.1623, 0.122, 0.153, 0.109, 0.1474, 0.1168, 0.1589, 0.1274, 0.1688, 0.1195, 0.1625, 0.1046, 0.153, 0.109, 0.1623, 0.122, 0.1677, 0.15, 0.1589, 0.1274, 0.1474, 0.1168, 0.1433, 0.1397, 0.08703, 0.1092, 0.1245, 0.09837, 0.1285, 0.08256, 0.09223, 0.08853, 0.1614, 0.1662, 0.137, 0.1661, 0.1536, 0.1789, 0.1763, 0.138, 0.1623, 0.122, 0.1589, 0.1274, 0.1677, 0.15, 0.1418, 0.1845, 0.115, 0.1702, 0.1255, 0.1953, 0.1536, 0.1789, 0.137, 0.1661, 0.1418, 0.1845, 0.07401, 0.07347, 0.04725, 0.09585, 0.08703, 0.1092, 0.09223, 0.08853, 0.137, 0.1661, 0.115, 0.1702, 0.1418, 0.1845, 0.1677, 0.15, 0.1433, 0.1397, 0.1614, 0.1662, 0.1724, 0.2847, 0.2105, 0.2791, 0.1929, 0.2417, 0.1762, 0.2497, 0.2725, 0.422, 0.2647, 0.4541, 0.3011, 0.4989, 0.3263, 0.4404, 0.3343, 0.3919, 0.2631, 0.3657, 0.2725, 0.422, 0.2647, 0.4541, 0.2725, 0.422, 0.2319, 0.4305, 0.3343, 0.3919, 0.2725, 0.422, 0.3263, 0.4404, 0.8226, 0.4463, 0.8193, 0.4408, 0.804, 0.4517, 0.5078, 0.06318, 0.4458, 0.0776, 0.4307, 0.1125, 0.4721, 0.1529, 0.5535, 0.1692, 0.4927, 0.191, 0.506, 0.2696, 0.5712, 0.2375, 0.4927, 0.191, 0.4529, 0.192, 0.4515, 0.2896, 0.506, 0.2696, 0.5386, 0.4373, 0.4834, 0.4569, 0.4837, 0.4991, 0.5413, 0.4988, 0.4834, 0.4569, 0.4247, 0.4588, 0.428, 0.499, 0.4837, 0.4991])
me_ferret.materials.append(mat_material)
me_ferret.use_remesh_preserve_volume = False
me_ferret.use_remesh_preserve_attributes = False
me_ferret.use_mirror_vertex_groups = False
me_ferret.update()
arm_ferreton = bpy.data.armatures.new('ferreton')  # bones are not reproduced

# ---- objects
ob_ferreton = bpy.data.objects.new('ferreton', arm_ferreton)
ob_ferret = bpy.data.objects.new('ferret', me_ferret)

# ---- transforms, parenting, visibility, modifiers, constraints
ob_ferreton.location = (0.0, 0.6, 0.6)
ob_ferreton.lineart.crease_threshold = 0.0
ob_ferret.parent = ob_ferreton
ob_ferret.matrix_parent_inverse = Matrix(((1.0, 0.0, 0.0, 0.0), (0.0, 1.0, 0.0, -0.6), (0.0, 0.0, 1.0, -0.6), (0.0, 0.0, 0.0, 1.0)))
ob_ferret.location = (0.0, 0.0, 0.0)
ob_ferret.lock_rotations_4d = False
ob_ferret.empty_display_type = 'ARROWS'
ob_ferret.lineart.crease_threshold = 0.0
_vg = ob_ferret.vertex_groups.new(name='root')
for _i, _w in zip([0, 1, 2, 3, 4, 5, 6, 7, 8, 9, 10, 11, 12, 13, 14, 16, 92, 98, 141, 142, 145, 146, 147, 148, 149, 150, 151, 152, 153, 154, 155, 156, 157, 158, 159, 161, 237, 243, 287, 288, 289, 290, 291, 292, 293, 294, 295, 307], [0.2185, 0.5074, 0.06758, 0.5933, 0.2133, 0.1201, 0.6765, 0.06856, 0.5423, 0.1799, 0.5447, 0.1607, 0.05257, 0.1611, 0.07128, 0.07118, 0.1227, 0.01541, 0.6474, 0.2246, 0.2185, 0.5074, 0.06755, 0.5933, 0.2133, 0.12, 0.6765, 0.06855, 0.5423, 0.18, 0.5449, 0.1608, 0.05282, 0.1618, 0.07135, 0.07217, 0.1228, 0.01593, 0.2815, 0.191, 0.09515, 0.06575, 0.5186, 0.6013, 0.1184, 0.1194, 0.07023, 0.001053]): _vg.add([_i], _w, 'REPLACE')
_vg = ob_ferret.vertex_groups.new(name='spine01')
for _i, _w in zip([0, 1, 2, 3, 4, 5, 6, 7, 8, 9, 10, 11, 14, 28, 29, 30, 33, 58, 59, 141, 142, 145, 146, 147, 148, 149, 150, 151, 152, 153, 154, 155, 156, 159, 173, 174, 175, 178, 203, 204, 287, 288, 289, 290, 291, 292, 294, 307, 309, 311], [0.6348, 0.344, 0.6171, 0.1916, 0.6023, 0.5973, 0.1373, 0.6098, 0.2114, 0.05049, 0.06022, 0.06042, 0.002608, 0.1936, 0.1117, 0.05614, 0.004431, 0.1176, 0.01723, 0.1802, 0.08554, 0.6347, 0.3439, 0.6168, 0.1916, 0.6022, 0.597, 0.1373, 0.6098, 0.2114, 0.0505, 0.06023, 0.06042, 0.002643, 0.1935, 0.1108, 0.05625, 0.005719, 0.1168, 0.01726, 0.5928, 0.6153, 0.6769, 0.6, 0.1995, 0.08049, 0.04043, 0.2319, 0.07852, 0.07044]): _vg.add([_i], _w, 'REPLACE')
_vg = ob_ferret.vertex_groups.new(name='spine02')
for _i, _w in zip([4, 7, 27, 28, 29, 30, 33, 149, 152, 172, 173, 174, 175, 178, 288, 290, 304, 307, 311], [0.03908, 0.1367, 0.01388, 0.4187, 0.01165, 0.1161, 0.03447, 0.03909, 0.1368, 0.01403, 0.4188, 0.01129, 0.1163, 0.03655, 0.05759, 0.1758, 0.01878, 0.4509, 0.1393]): _vg.add([_i], _w, 'REPLACE')
_vg = ob_ferret.vertex_groups.new(name='neck')
for _i, _w in zip([2, 5, 7, 24, 26, 27, 28, 29, 30, 32, 33, 35, 36, 37, 38, 39, 40, 41, 42, 43, 45, 54, 55, 56, 58, 62, 80, 81, 147, 149, 150, 152, 169, 171, 172, 173, 174, 175, 177, 178, 180, 181, 182, 183, 184, 185, 186, 187, 188, 190, 199, 200, 201, 207, 222, 288, 290, 303, 304, 307, 309, 311, 313, 315, 317, 318, 319, 320, 321, 322, 324], [0.0, 0.0, 0.0, 0.594, 0.4747, 0.5201, 0.0, 0.002402, 0.0, 0.0, 0.0, 1.0, 0.9738, 1.0, 0.03509, 0.5351, 0.0, 0.0, 0.0, 0.0, 0.03404, 0.0, 0.0, 0.0, 0.0, 0.002787, 0.0, 0.0, 0.0, 0.0, 0.0, 0.0, 0.5107, 0.5569, 0.5193, 0.0, 0.0, 0.0, 0.0, 0.0, 1.0, 0.8541, 1.0, 0.03434, 0.5203, 0.0, 0.0, 0.0, 0.0, 0.03083, 0.0, 0.0, 0.0, 0.006324, 0.0, 0.0, 0.0, 0.5743, 0.5794, 0.0, 0.0, 0.0, 0.0, 0.8533, 1.0, 0.5432, 0.0, 0.0, 0.03073, 0.0, 0.01179]): _vg.add([_i], _w, 'REPLACE')
_vg = ob_ferret.vertex_groups.new(name='head')
for _i, _w in zip([24, 26, 27, 32, 35, 36, 37, 38, 39, 40, 41, 42, 43, 44, 45, 46, 47, 48, 49, 50, 51, 52, 53, 54, 55, 56, 61, 143, 144, 169, 171, 172, 177, 180, 181, 182, 183, 184, 185, 186, 187, 188, 189, 190, 191, 192, 193, 194, 195, 196, 197, 198, 199, 200, 201, 303, 304, 313, 315, 317, 318, 319, 320, 321, 322, 323, 324, 325, 326, 327, 328, 329, 330, 331, 332, 333], [0.0, 0.0, 0.0, 0.0, 0.0, 0.0, 0.0, 0.8238, 0.3415, 0.8394, 0.9056, 0.8582, 0.9327, 0.9747, 0.9498, 0.9896, 0.985, 0.9792, 0.9903, 0.9878, 0.9864, 0.9885, 0.99, 0.864, 0.8891, 0.0, 0.0, 0.9889, 0.9952, 0.0, 0.0, 0.0, 0.0, 0.0, 0.0, 0.0, 0.8238, 0.2807, 0.8394, 0.9056, 0.8582, 0.9327, 0.9747, 0.9498, 0.9896, 0.985, 0.9792, 0.9903, 0.9878, 0.9864, 0.9885, 0.99, 0.864, 0.8891, 0.0, 0.0, 0.0, 0.0, 0.0, 0.0, 0.2088, 0.8744, 0.8445, 0.9577, 0.9208, 0.9913, 0.9629, 0.9922, 0.9862, 0.9888, 0.9878, 0.973, 0.9889, 0.9931, 0.9952, 0.9844]): _vg.add([_i], _w, 'REPLACE')
_vg = ob_ferret.vertex_groups.new(name='clavicle_l')
for _i, _w in zip([5, 26, 32, 60, 145, 146, 147, 149, 150, 152, 169, 171, 172, 173, 174, 175, 177, 178, 180, 181, 184, 201, 203, 204, 205, 206, 207, 209, 210, 211, 287, 289, 303, 307, 309, 311, 313, 315, 318], [0.005735, 0.01085, 0.1105, 0.04579, 0.0406, 0.0058, 0.1879, 0.002812, 0.06477, 0.07414, 0.171, 0.2316, 0.05945, 0.1483, 0.6275, 0.1573, 0.6689, 0.6304, 0.01799, 0.0855, 0.04722, 0.7286, 0.1095, 0.1693, 0.8143, 0.3895, 0.6392, 0.02417, 0.03933, 0.0523, 0.004413, 0.09782, 0.1106, 0.01575, 0.6805, 0.02281, 0.254, 0.05201, 0.02017]): _vg.add([_i], _w, 'REPLACE')
_vg = ob_ferret.vertex_groups.new(name='bicep_l')
for _i, _w in zip([145, 146, 147, 150, 173, 174, 177, 178, 201, 202, 203, 204, 205, 206, 207, 208, 209, 210, 211, 212, 213, 214, 215, 216, 289], [0.007792, 0.05518, 0.0, 0.0, 0.004472, 0.0294, 0.0711, 0.00324, 0.0388, 0.9391, 0.8116, 0.7753, 0.7528, 0.7521, 0.7365, 0.8679, 0.8857, 0.8395, 0.8519, 0.03271, 0.0617, 0.02796, 0.09244, 0.08454, 0.0266]): _vg.add([_i], _w, 'REPLACE')
_vg = ob_ferret.vertex_groups.new(name='elbow_l')
for _i, _w in zip([202, 208, 209, 210, 211, 212, 213, 214, 215, 216, 217, 218, 219, 220, 221, 222, 223, 224, 225, 226, 227, 228, 229, 230, 231, 232, 233, 235, 236], [0.04271, 0.08283, 0.0742, 0.1114, 0.091, 0.9574, 0.9351, 0.9592, 0.9014, 0.9097, 0.9948, 0.9952, 0.9972, 0.981, 0.9853, 0.0, 0.0, 0.0, 0.0, 0.0, 0.0, 0.04355, 0.0, 0.0, 0.0, 0.0, 0.0, 0.0, 0.0]): _vg.add([_i], _w, 'REPLACE')
_vg = ob_ferret.vertex_groups.new(name='hand_l')
for _i, _w in zip([222, 223, 224, 225, 226, 227, 228, 229, 230, 231, 232, 233, 234, 235, 236], [0.1687, 0.07113, 0.05578, 0.1735, 0.759, 0.8385, 0.4768, 0.8873, 0.9731, 0.9023, 0.9175, 0.9985, 1.018, 0.9917, 1.019]): _vg.add([_i], _w, 'REPLACE')
_vg = ob_ferret.vertex_groups.new(name='tail01')
for _i, _w in zip([14, 15, 17, 19, 20, 21, 22, 34, 93, 97, 99, 100, 104, 106, 159, 160, 162, 163, 164, 165, 166, 167, 179, 238, 242, 244, 245, 249, 251, 286, 294, 296, 298, 300, 312, 314, 316], [0.01113, 0.04763, 0.1584, 0.613, 0.2669, 0.09425, 0.6427, 0.9316, 0.1381, 0.1116, 0.08343, 0.1116, 0.03108, 0.04929, 0.01196, 0.05138, 0.1609, 0.002515, 0.6143, 0.2669, 0.09425, 0.6431, 0.9317, 0.1378, 0.1115, 0.08313, 0.1164, 0.03101, 0.04879, 0.4681, 0.003568, 0.1351, 0.8553, 0.2617, 0.8301, 0.00436, 0.913]): _vg.add([_i], _w, 'REPLACE')
_vg = ob_ferret.vertex_groups.new(name='tail02')
for _i, _w in zip([21, 31, 166, 176, 308, 310, 312, 314, 316], [0.8758, 0.07559, 0.8758, 0.07559, 0.4758, 0.008607, 0.1505, 0.9569, 0.02108]): _vg.add([_i], _w, 'REPLACE')
_vg = ob_ferret.vertex_groups.new(name='tail03')
for _i, _w in zip([21, 25, 31, 166, 170, 176, 305, 306, 308, 310], [0.006623, 0.2421, 0.9047, 0.006623, 0.2421, 0.9047, 0.9136, 0.8706, 0.5243, 0.9537]): _vg.add([_i], _w, 'REPLACE')
_vg = ob_ferret.vertex_groups.new(name='tail04')
for _i, _w in zip([23, 25, 168, 170, 299, 301, 302, 305, 306], [0.9988, 0.7581, 0.9988, 0.7581, 0.9996, 0.9917, 0.9973, 0.08581, 0.1246]): _vg.add([_i], _w, 'REPLACE')
_vg = ob_ferret.vertex_groups.new(name='hip_l')
for _i, _w in zip([14, 17, 92, 98, 141, 142, 151, 154, 155, 156, 157, 158, 159, 160, 161, 162, 163, 164, 167, 237, 239, 243, 245, 292, 293, 294, 295, 296, 297, 298], [0.01431, 0.0756, 0.0, 0.0, 0.02346, 0.03241, 0.05604, 0.07289, 0.1498, 0.05104, 0.1987, 0.3732, 0.1213, 0.5611, 0.4845, 0.5598, 0.09943, 0.2183, 0.09189, 0.4339, 0.09241, 0.1236, 0.2896, 0.08239, 0.09713, 0.07042, 0.0742, 0.3643, 0.05213, 0.05239]): _vg.add([_i], _w, 'REPLACE')
_vg = ob_ferret.vertex_groups.new(name='thigh_l')
for _i, _w in zip([20, 22, 92, 93, 95, 97, 98, 99, 106, 141, 151, 154, 155, 157, 158, 160, 161, 162, 163, 164, 165, 167, 179, 237, 238, 239, 240, 241, 242, 243, 244, 245, 246, 247, 248, 249, 250, 251, 252, 255, 256, 257, 286, 292, 293, 295, 297, 300, 316], [0.02881, 0.001524, 0.06419, 0.0, 0.0, 0.009548, 0.04996, 0.0, 0.04404, 0.00374, 0.03447, 0.01794, 0.0, 0.08343, 0.01301, 0.07801, 0.3318, 0.05183, 0.8173, 0.0, 0.5478, 0.1319, 0.0, 0.1012, 0.4962, 0.768, 0.8265, 0.8374, 0.5293, 0.6969, 0.4494, 0.7222, 0.4487, 0.09906, 0.1232, 0.2384, 0.4752, 0.2717, 0.03176, 0.05591, 0.02832, 0.06218, 0.01303, 0.05985, 0.05114, 0.0, 0.0, 0.0, 0.0]): _vg.add([_i], _w, 'REPLACE')
_vg = ob_ferret.vertex_groups.new(name='knee_l')
for _i, _w in zip([93, 105, 163, 165, 167, 237, 238, 239, 240, 241, 242, 243, 244, 246, 247, 248, 249, 250, 251, 252, 253, 254, 255, 256, 257, 258, 259, 260, 261, 262, 263, 267, 286, 293, 295, 297, 300], [0.02258, 0.0, 0.0, 0.0, 0.03365, 0.004541, 0.0, 0.0, 0.02222, 0.0, 0.0, 0.009296, 0.0, 0.5323, 0.6787, 0.4831, 0.5194, 0.5047, 0.5975, 0.908, 0.9387, 0.9426, 0.8532, 0.9187, 0.8198, 0.0, 0.0, 0.0, 0.0, 0.0, 0.0, 0.009799, 0.01736, 0.0, 0.0, 0.01982, 0.0]): _vg.add([_i], _w, 'REPLACE')
_vg = ob_ferret.vertex_groups.new(name='ankle_l')
for _i, _w in zip([108, 112, 139, 140, 251, 252, 253, 254, 255, 256, 257, 258, 259, 260, 261, 262, 263, 264, 265, 266, 267, 268, 269, 270, 271, 272, 273, 274, 275, 276, 277, 278, 279, 280, 281, 282, 283, 284, 285], [0.0, 0.0, 0.0, 0.0, 0.01473, 0.0, 0.0, 0.0, 0.0, 0.0, 0.0, 0.5164, 0.62, 0.5158, 0.4952, 0.6089, 0.4059, 0.9902, 1.002, 0.9825, 0.9704, 0.9771, 0.9746, 0.3063, 0.453, 0.4987, 0.5531, 0.5211, 0.6158, 0.0, 0.0, 0.0, 0.0, 0.0, 0.0, 0.0, 0.0, 0.0, 0.0]): _vg.add([_i], _w, 'REPLACE')
_vg = ob_ferret.vertex_groups.new(name='footer_l')
for _i, _w in zip([126, 270, 271, 272, 273, 274, 275, 276, 277, 278, 279, 280, 281, 282, 283, 284, 285], [0.0, 0.03272, 0.0, 0.0, 0.05766, 0.0, 0.0, 0.8829, 0.8776, 0.4924, 0.9568, 0.9349, 0.9579, 1.009, 1.027, 0.9905, 1.015]): _vg.add([_i], _w, 'REPLACE')
_vg = ob_ferret.vertex_groups.new(name='booty')
for _i, _w in zip([0, 2, 3, 4, 6, 7, 8, 9, 10, 11, 12, 13, 14, 15, 16, 17, 18, 19, 20, 21, 22, 28, 34, 92, 93, 96, 97, 99, 100, 106, 142, 145, 147, 148, 149, 151, 152, 153, 154, 155, 156, 157, 158, 159, 160, 161, 162, 163, 164, 165, 166, 167, 179, 203, 204, 208, 213, 237, 238, 240, 241, 242, 245, 286, 288, 290, 291, 292, 294, 296, 297, 298, 300, 307, 312, 316], [0.02956, 0.0, 0.09036, 0.0, 0.02039, 0.0, 0.0, 0.0, 0.08086, 0.0, 0.3578, 0.1061, 0.3108, 0.2678, 0.05673, 0.3164, 0.04681, 0.3798, 0.0, 0.002189, 0.08825, 0.0, 0.0, 0.0, 0.0, 0.003064, 0.0, 0.0, 0.2074, 0.0, 0.0, 0.0, 0.0, 0.1187, 0.0, 0.0, 0.0, 0.0, 0.0, 0.0, 0.0, 0.2315, 0.09318, 0.2914, 0.2869, 0.06432, 0.4658, 0.01991, 0.4677, 0.0, 0.01003, 0.0, 0.0, 0.0, 0.0, 0.0, 0.0, 0.003897, 7.403e-05, 0.0004783, 1.762e-05, 0.0002055, 0.2152, 0.006284, 0.0, 0.0, 0.0, 0.01127, 0.2458, 0.4473, 0.0275, 0.1707, 0.009324, 0.0, 0.01191, 0.0]): _vg.add([_i], _w, 'REPLACE')
_vg = ob_ferret.vertex_groups.new(name='clavicle_r')
for _i, _w in zip([0, 2, 4, 5, 7, 24, 26, 27, 28, 29, 30, 32, 33, 35, 36, 39, 56, 58, 59, 60, 61, 62, 64, 65, 66, 177, 289, 303, 307, 309, 311, 313, 315, 318], [0.03564, 0.1843, 0.001753, 0.03967, 0.07356, 0.1715, 0.2203, 0.05981, 0.1487, 0.6242, 0.159, 0.606, 0.6387, 0.01733, 0.08129, 0.04202, 0.7304, 0.103, 0.1677, 0.7764, 0.4009, 0.6517, 0.02161, 0.04151, 0.05213, 0.04461, 0.009137, 0.08719, 0.01572, 0.1613, 0.02319, 0.1817, 0.03491, 0.00795]): _vg.add([_i], _w, 'REPLACE')
_vg = ob_ferret.vertex_groups.new(name='bicep_r')
for _i, _w in zip([0, 1, 2, 5, 7, 28, 29, 32, 33, 56, 57, 58, 59, 60, 61, 62, 63, 64, 65, 66, 67, 68, 69, 70, 71, 289], [0.007919, 0.05508, 0.07601, 0.0, 1.635e-06, 0.005131, 0.0, 0.0713, 0.000965, 0.03452, 0.9405, 0.7251, 0.777, 0.5616, 0.6722, 0.4797, 0.8665, 0.8854, 0.8422, 0.8801, 0.02709, 0.05999, 0.03274, 0.0948, 0.08544, 0.02648]): _vg.add([_i], _w, 'REPLACE')
_vg = ob_ferret.vertex_groups.new(name='elbow_r')
for _i, _w in zip([57, 63, 64, 65, 66, 67, 68, 69, 70, 71, 72, 73, 74, 75, 76, 77, 78, 79, 80, 81, 82, 83, 84, 85, 86, 87, 88, 89], [0.04083, 0.0836, 0.07435, 0.1095, 0.08849, 0.9604, 0.9369, 0.9567, 0.8998, 0.9092, 0.9968, 0.9961, 0.9979, 0.9923, 0.9939, 0.1537, 0.1132, 0.0, 0.0, 0.0, 0.0, 0.0, 0.1087, 0.0, 0.008912, 0.1187, 0.04252, 0.0]): _vg.add([_i], _w, 'REPLACE')
_vg = ob_ferret.vertex_groups.new(name='hand_r')
for _i, _w in zip([77, 78, 79, 80, 81, 82, 83, 84, 85, 86, 87, 88, 89, 90, 91], [0.07974, 0.05551, 0.04413, 0.2223, 0.157, 0.8416, 0.4782, 0.888, 0.9846, 0.8839, 0.8813, 0.9537, 1.004, 0.9884, 1.012]): _vg.add([_i], _w, 'REPLACE')
_vg = ob_ferret.vertex_groups.new(name='hip_r')
for _i, _w in zip([6, 9, 10, 11, 12, 13, 14, 15, 16, 17, 18, 19, 20, 22, 92, 94, 98, 100, 141, 142, 237, 292, 293, 294, 295, 296, 298], [0.05333, 0.07036, 0.144, 0.03328, 0.196, 0.3678, 0.1017, 0.5605, 0.4819, 0.5091, 0.08755, 0.274, 9.183e-06, 0.0256, 0.3985, 0.08718, 0.1119, 0.1748, 0.01375, 0.009654, 0.04129, 0.07025, 0.0, 0.01514, 0.0, 0.07908, 0.003113]): _vg.add([_i], _w, 'REPLACE')
_vg = ob_ferret.vertex_groups.new(name='thigh_r')
for _i, _w in zip([6, 9, 10, 12, 13, 15, 16, 17, 18, 19, 20, 22, 34, 92, 93, 94, 95, 96, 97, 98, 99, 100, 101, 102, 103, 104, 105, 106, 107, 110, 111, 112, 165, 167, 179, 237, 238, 240, 242, 244, 247, 250, 251, 286, 292, 293, 295, 297, 300, 314, 316], [0.03066, 0.01641, 0.0, 0.0821, 0.0, 0.1434, 0.3271, 0.05065, 0.8299, 0.1766, 0.5309, 0.2332, 0.0, 0.1171, 0.421, 0.7673, 0.7516, 0.8487, 0.5162, 0.6715, 0.4061, 0.732, 0.446, 0.1058, 0.1103, 0.2308, 0.4715, 0.2498, 0.02765, 0.05354, 0.02689, 0.05852, 0.0, 0.0, 0.0, 0.03125, 0.0, 0.0, 0.0, 0.0, 0.0, 0.0, 0.0, 0.0, 0.0504, 0.0, 0.0, 0.0, 0.0, 0.0, 0.0]): _vg.add([_i], _w, 'REPLACE')
_vg = ob_ferret.vertex_groups.new(name='knee_r')
for _i, _w in zip([18, 20, 22, 92, 93, 94, 95, 96, 97, 98, 99, 101, 102, 103, 104, 105, 106, 107, 108, 109, 110, 111, 112, 113, 114, 115, 116, 117, 118, 122, 124, 238, 240, 247, 253, 256, 286, 295, 297, 300], [0.0, 0.0, 0.0336, 0.0, 0.0, 0.0, 0.0, 0.0, 0.0, 0.0, 0.0, 0.5334, 0.6468, 0.6147, 0.5857, 0.5045, 0.6038, 0.9127, 0.923, 0.9526, 0.8539, 0.9186, 0.8162, 0.0, 0.0, 0.0, 0.0, 0.0, 0.0, 0.01111, 0.0008872, 0.02182, 0.0, 0.0, 0.0, 0.0, 0.0, 0.0, 0.0, 0.0]): _vg.add([_i], _w, 'REPLACE')
_vg = ob_ferret.vertex_groups.new(name='ankle_r')
for _i, _w in zip([104, 106, 107, 108, 109, 110, 111, 112, 113, 114, 115, 116, 117, 118, 119, 120, 121, 122, 123, 124, 125, 126, 127, 128, 129, 130, 131, 132, 133, 134, 135, 136, 256, 278], [0.0, 0.0, 0.0, 0.0, 0.0, 0.0, 0.0, 0.0, 0.582, 0.6258, 0.5111, 0.494, 0.6413, 0.539, 0.9931, 1.0, 0.9854, 0.9702, 0.9779, 0.9774, 0.51, 0.6414, 0.5806, 0.5462, 0.5651, 0.6248, 0.0, 0.0, 0.0, 0.0148, 0.05359, 0.0543, 0.0, 0.0]): _vg.add([_i], _w, 'REPLACE')
_vg = ob_ferret.vertex_groups.new(name='footer_r')
for _i, _w in zip([125, 126, 127, 128, 129, 130, 131, 132, 133, 134, 135, 136, 137, 138, 139, 140], [0.0, 0.0, 0.0, 0.0, 0.0, 0.0, 0.8926, 0.8649, 0.4836, 0.9552, 0.9464, 0.9457, 1.007, 1.032, 0.9879, 1.015]): _vg.add([_i], _w, 'REPLACE')
_m = ob_ferret.modifiers.new('Armature', 'ARMATURE')
_m.object = ob_ferreton

# ---- collection membership
col_collection_1.objects.link(ob_ferreton)
col_collection_1.objects.link(ob_ferret)

# ---- scene / render settings (as saved in the file)
scene.frame_start = 1; scene.frame_end = 250; scene.frame_set(1)
scene.render.engine = 'BLENDER_EEVEE_NEXT'
scene.render.image_settings.color_mode = 'RGB'
scene.render.image_settings.compression = 90
scene.render.resolution_percentage = 50
scene.render.dither_intensity = 0.0
scene.cycles.use_denoising = False
scene.cycles.samples = 10
scene.cycles.sampling_pattern = 'TABULATED_SOBOL'
scene.cycles.light_sampling_threshold = 0.0
scene.cycles.use_adaptive_sampling = False
scene.cycles.use_light_tree = False
scene.cycles.blur_glossy = 0.0
scene.cycles.volume_bounces = 1
scene.cycles.pixel_filter_type = 'GAUSSIAN'
scene.cycles.sample_clamp_indirect = 0.0
scene.view_settings.view_transform = 'Standard'
bpy.context.view_layer.update()

# ---- added for rendering (the .blend has no active camera and no usable light): camera, sun
cam_auto = bpy.data.cameras.new('AutoCamera')
cam_auto.lens = 50.0
cam_auto.sensor_width = 36.0
cam_auto.clip_end = 1000.0
ob_auto_camera = bpy.data.objects.new('AutoCamera', cam_auto)
scene.collection.objects.link(ob_auto_camera)
ob_auto_camera.location = (12.437, -13.9369, 14.6748)
ob_auto_camera.rotation_euler = (1.09748, -7.21219e-08, 0.694738)
scene.camera = ob_auto_camera
light_auto_sun = bpy.data.lights.new('AutoSun', 'SUN')
light_auto_sun.energy = 3.0
light_auto_sun.angle = 0.0523599
ob_auto_sun = bpy.data.objects.new('AutoSun', light_auto_sun)
scene.collection.objects.link(ob_auto_sun)
ob_auto_sun.rotation_euler = (0.872665, 0.174533, 0.523599)
bpy.context.view_layer.update()
